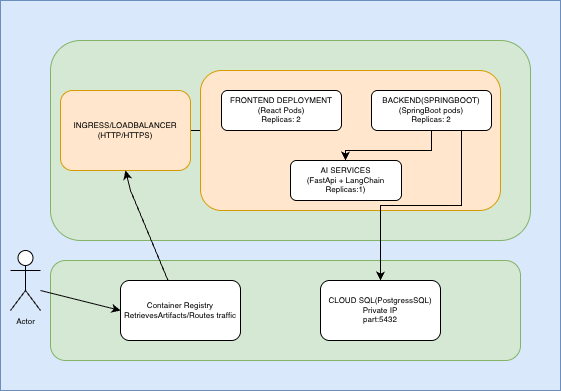

The diagram above was exported from draw.io. Its source (the exported page's mxGraphModel, read from the mxfile embedded in the PNG):
<mxGraphModel dx="676" dy="445" grid="1" gridSize="10" guides="1" tooltips="1" connect="1" arrows="1" fold="1" page="1" pageScale="1" pageWidth="827" pageHeight="1169" math="0" shadow="0">
  <root>
    <mxCell id="0" />
    <mxCell id="1" parent="0" />
    <mxCell id="ksVqwTShAY9Yv0DjUOvU-1" value="" style="rounded=0;whiteSpace=wrap;html=1;fillColor=#dae8fc;strokeColor=#6c8ebf;fontSize=8;align=center;" vertex="1" parent="1">
      <mxGeometry x="80" y="10" width="560" height="390" as="geometry" />
    </mxCell>
    <mxCell id="ksVqwTShAY9Yv0DjUOvU-2" value="" style="rounded=1;whiteSpace=wrap;html=1;fillColor=#d5e8d4;strokeColor=#82b366;fontSize=8;align=center;" vertex="1" parent="1">
      <mxGeometry x="130" y="50" width="480" height="200" as="geometry" />
    </mxCell>
    <mxCell id="ksVqwTShAY9Yv0DjUOvU-3" value="" style="rounded=1;whiteSpace=wrap;html=1;fillColor=#d5e8d4;strokeColor=#82b366;fontSize=8;align=center;" vertex="1" parent="1">
      <mxGeometry x="130" y="270" width="470" height="100" as="geometry" />
    </mxCell>
    <mxCell id="ksVqwTShAY9Yv0DjUOvU-26" style="edgeStyle=orthogonalEdgeStyle;rounded=0;orthogonalLoop=1;jettySize=auto;html=1;exitX=1;exitY=0.5;exitDx=0;exitDy=0;" edge="1" parent="1" source="ksVqwTShAY9Yv0DjUOvU-4" target="ksVqwTShAY9Yv0DjUOvU-5">
      <mxGeometry relative="1" as="geometry" />
    </mxCell>
    <mxCell id="ksVqwTShAY9Yv0DjUOvU-4" value="INGRESS/LOADBALANCER&lt;div&gt;(HTTP/HTTPS)&lt;/div&gt;" style="rounded=1;whiteSpace=wrap;html=1;fillColor=#ffe6cc;strokeColor=#d79b00;fontSize=8;align=center;" vertex="1" parent="1">
      <mxGeometry x="140" y="100" width="130" height="80" as="geometry" />
    </mxCell>
    <mxCell id="ksVqwTShAY9Yv0DjUOvU-5" value="" style="rounded=1;whiteSpace=wrap;html=1;fillColor=#ffe6cc;strokeColor=#d79b00;fontSize=8;align=center;" vertex="1" parent="1">
      <mxGeometry x="280" y="80" width="300" height="140" as="geometry" />
    </mxCell>
    <mxCell id="ksVqwTShAY9Yv0DjUOvU-28" value="" style="edgeStyle=orthogonalEdgeStyle;rounded=0;orthogonalLoop=1;jettySize=auto;html=1;" edge="1" parent="1" source="ksVqwTShAY9Yv0DjUOvU-7" target="ksVqwTShAY9Yv0DjUOvU-9">
      <mxGeometry relative="1" as="geometry">
        <Array as="points">
          <mxPoint x="511" y="160" />
          <mxPoint x="425" y="160" />
        </Array>
      </mxGeometry>
    </mxCell>
    <mxCell id="ksVqwTShAY9Yv0DjUOvU-29" style="edgeStyle=orthogonalEdgeStyle;rounded=0;orthogonalLoop=1;jettySize=auto;html=1;exitX=0.75;exitY=1;exitDx=0;exitDy=0;" edge="1" parent="1" source="ksVqwTShAY9Yv0DjUOvU-7" target="ksVqwTShAY9Yv0DjUOvU-11">
      <mxGeometry relative="1" as="geometry" />
    </mxCell>
    <mxCell id="ksVqwTShAY9Yv0DjUOvU-7" value="BACKEND(SPRINGBOOT)&lt;div&gt;(SpringBoot pods)&lt;/div&gt;&lt;div&gt;Replicas: 2&lt;/div&gt;" style="rounded=1;whiteSpace=wrap;html=1;fontSize=8;align=center;" vertex="1" parent="1">
      <mxGeometry x="451" y="100" width="120" height="40" as="geometry" />
    </mxCell>
    <mxCell id="ksVqwTShAY9Yv0DjUOvU-8" value="FRONTEND DEPLOYMENT&lt;div&gt;(React Pods)&lt;/div&gt;&lt;div&gt;Replicas: 2&lt;/div&gt;" style="rounded=1;whiteSpace=wrap;html=1;fontSize=8;align=center;" vertex="1" parent="1">
      <mxGeometry x="301" y="100" width="120" height="40" as="geometry" />
    </mxCell>
    <mxCell id="ksVqwTShAY9Yv0DjUOvU-9" value="AI SERVICES&lt;div&gt;(FastApi + LangChain&lt;/div&gt;&lt;div&gt;Replicas:1)&lt;/div&gt;" style="rounded=1;whiteSpace=wrap;html=1;fontSize=8;align=center;" vertex="1" parent="1">
      <mxGeometry x="370" y="170" width="111" height="40" as="geometry" />
    </mxCell>
    <mxCell id="ksVqwTShAY9Yv0DjUOvU-10" value="Container Registry&lt;div&gt;RetrievesArtifacts/Routes traffic&lt;/div&gt;" style="rounded=1;whiteSpace=wrap;html=1;fontSize=8;align=center;" vertex="1" parent="1">
      <mxGeometry x="200" y="290" width="120" height="60" as="geometry" />
    </mxCell>
    <mxCell id="ksVqwTShAY9Yv0DjUOvU-11" value="CLOUD SQL(PostgressSQL)&lt;div&gt;Private IP&lt;/div&gt;&lt;div&gt;part:5432&lt;/div&gt;" style="rounded=1;whiteSpace=wrap;html=1;fontSize=8;align=center;" vertex="1" parent="1">
      <mxGeometry x="400" y="290" width="120" height="60" as="geometry" />
    </mxCell>
    <mxCell id="ksVqwTShAY9Yv0DjUOvU-12" value="Actor" style="shape=umlActor;verticalLabelPosition=bottom;verticalAlign=top;html=1;outlineConnect=0;fontSize=8;align=center;" vertex="1" parent="1">
      <mxGeometry x="90" y="260" width="30" height="60" as="geometry" />
    </mxCell>
    <mxCell id="ksVqwTShAY9Yv0DjUOvU-22" value="" style="endArrow=classic;html=1;rounded=0;entryX=0;entryY=0.5;entryDx=0;entryDy=0;" edge="1" parent="1" target="ksVqwTShAY9Yv0DjUOvU-10">
      <mxGeometry width="50" height="50" relative="1" as="geometry">
        <mxPoint x="120" y="300" as="sourcePoint" />
        <mxPoint x="170" y="250" as="targetPoint" />
      </mxGeometry>
    </mxCell>
    <mxCell id="ksVqwTShAY9Yv0DjUOvU-23" value="" style="endArrow=classic;html=1;rounded=0;entryX=0.5;entryY=1;entryDx=0;entryDy=0;" edge="1" parent="1" source="ksVqwTShAY9Yv0DjUOvU-10" target="ksVqwTShAY9Yv0DjUOvU-4">
      <mxGeometry width="50" height="50" relative="1" as="geometry">
        <mxPoint x="220" y="240" as="sourcePoint" />
        <mxPoint x="270" y="190" as="targetPoint" />
        <Array as="points">
          <mxPoint x="210" y="200" />
        </Array>
      </mxGeometry>
    </mxCell>
  </root>
</mxGraphModel>